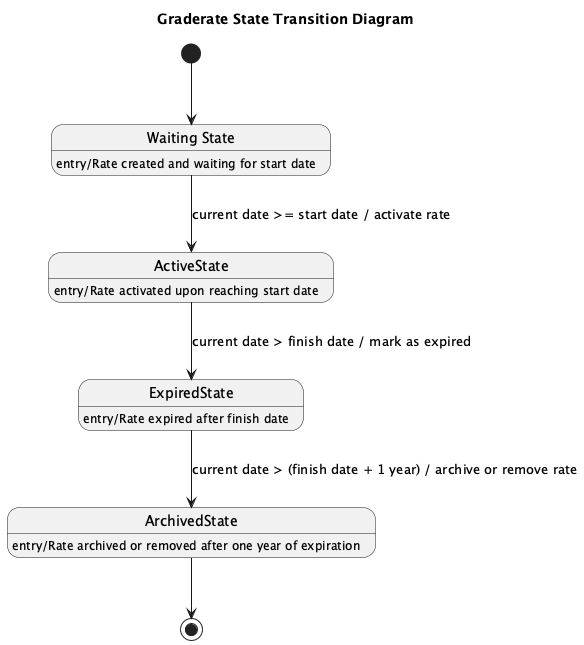

The diagram above was rendered by PlantUML. Its source (embedded in the PNG):
@startuml
title Graderate State Transition Diagram

state "Waiting State" as WaitingState
state ActiveState
state ExpiredState
state ArchivedState

[*] --> WaitingState

' Entry behavior for states
WaitingState : entry/Rate created and waiting for start date
ActiveState : entry/Rate activated upon reaching start date
ExpiredState : entry/Rate expired after finish date
ArchivedState : entry/Rate archived or removed after one year of expiration

' Transitions based on events
WaitingState --> ActiveState : current date >= start date / activate rate

ActiveState --> ExpiredState : current date > finish date / mark as expired

ExpiredState --> ArchivedState : current date > (finish date + 1 year) / archive or remove rate

ArchivedState --> [*]

@enduml